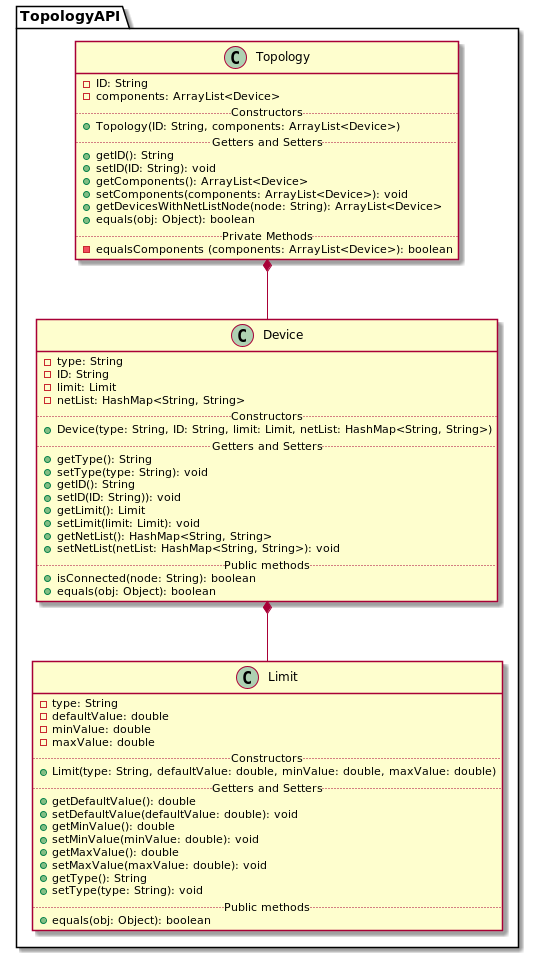

The diagram above was rendered by PlantUML. Its source (embedded in the PNG):
@startuml Topology

package TopologyAPI {
    class Topology {
        - ID: String
        - components: ArrayList<Device>
        .. Constructors ..
        + Topology(ID: String, components: ArrayList<Device>)
        .. Getters and Setters ..
        + getID(): String
        + setID(ID: String): void
        + getComponents(): ArrayList<Device>
        + setComponents(components: ArrayList<Device>): void
        + getDevicesWithNetListNode(node: String): ArrayList<Device>
        + equals(obj: Object): boolean
        .. Private Methods ..
        - equalsComponents (components: ArrayList<Device>): boolean
    }

    class Device {
        - type: String
        - ID: String
        - limit: Limit
        - netList: HashMap<String, String>
        .. Constructors ..
        + Device(type: String, ID: String, limit: Limit, netList: HashMap<String, String>)
        .. Getters and Setters ..
        + getType(): String
        + setType(type: String): void
        + getID(): String
        + setID(ID: String)): void
        + getLimit(): Limit
        + setLimit(limit: Limit): void
        + getNetList(): HashMap<String, String>
        + setNetList(netList: HashMap<String, String>): void
        .. Public methods..
        + isConnected(node: String): boolean
        + equals(obj: Object): boolean
    }

    class Limit {
        - type: String
        - defaultValue: double
        - minValue: double
        - maxValue: double
        .. Constructors ..
        + Limit(type: String, defaultValue: double, minValue: double, maxValue: double)
        .. Getters and Setters ..
        + getDefaultValue(): double
        + setDefaultValue(defaultValue: double): void
        + getMinValue(): double
        + setMinValue(minValue: double): void
        + getMaxValue(): double
        + setMaxValue(maxValue: double): void
        + getType(): String
        + setType(type: String): void
        .. Public methods ..
        + equals(obj: Object): boolean
    }

    Topology *-- Device
    Device *-- Limit
}

@enduml